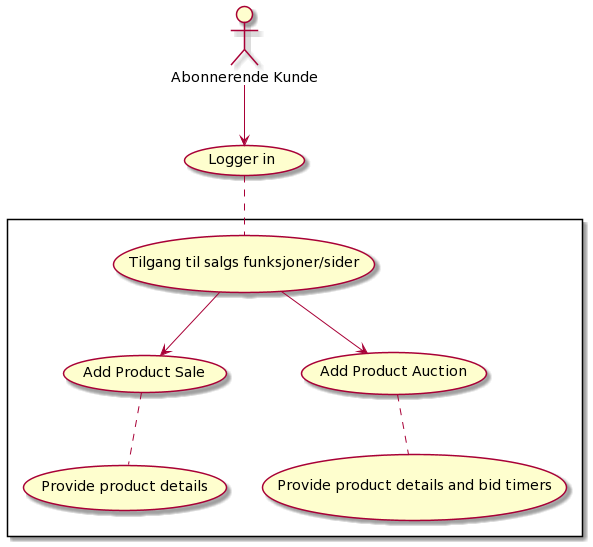

The diagram above was rendered by PlantUML. Its source (embedded in the PNG):
@startuml
:Abonnerende Kunde: as user
user --> (Logger in)
rectangle {
(Logger in) .. (Tilgang til salgs funksjoner/sider)
(Tilgang til salgs funksjoner/sider) --> (Add Product Sale)
(Tilgang til salgs funksjoner/sider) --> (Add Product Auction)
(Add Product Sale) .. (Provide product details)
(Add Product Auction) .. (Provide product details and bid timers)
}
@enduml